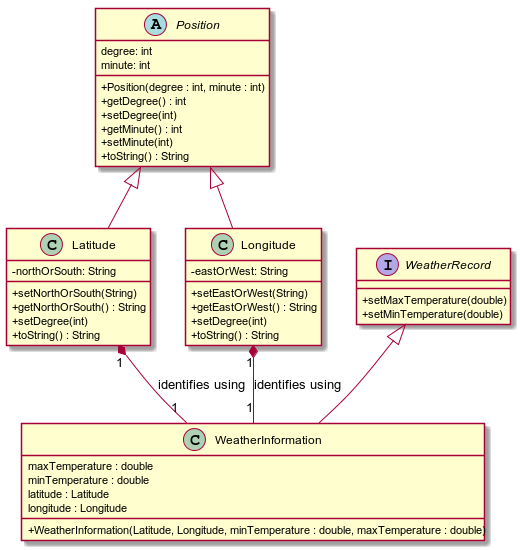

The diagram above was rendered by PlantUML. Its source (embedded in the PNG):
@startuml

skinparam classAttributeIconSize 0

abstract class Position {
    degree: int
    minute: int
    +Position(degree : int, minute : int)
    +getDegree() : int
    +setDegree(int)
    +getMinute() : int
    +setMinute(int)
    +toString() : String
}

class Latitude {
    -northOrSouth: String
    +setNorthOrSouth(String)
    +getNorthOrSouth() : String
    +setDegree(int)
    +toString() : String
}

class Longitude {
    -eastOrWest: String
    +setEastOrWest(String)
    +getEastOrWest() : String
    +setDegree(int)
    +toString() : String
}

interface WeatherRecord {
    +setMaxTemperature(double)
    +setMinTemperature(double)
}

class WeatherInformation {
    maxTemperature : double
    minTemperature : double
    latitude : Latitude
    longitude : Longitude
    +WeatherInformation(Latitude, Longitude, minTemperature : double, maxTemperature : double)
}

Position <|-- Latitude
Position <|-- Longitude

WeatherRecord <|-- WeatherInformation

Latitude "1" *-- "1" WeatherInformation : "identifies using"
Longitude "1" *-- "1" WeatherInformation : "identifies using"

@enduml